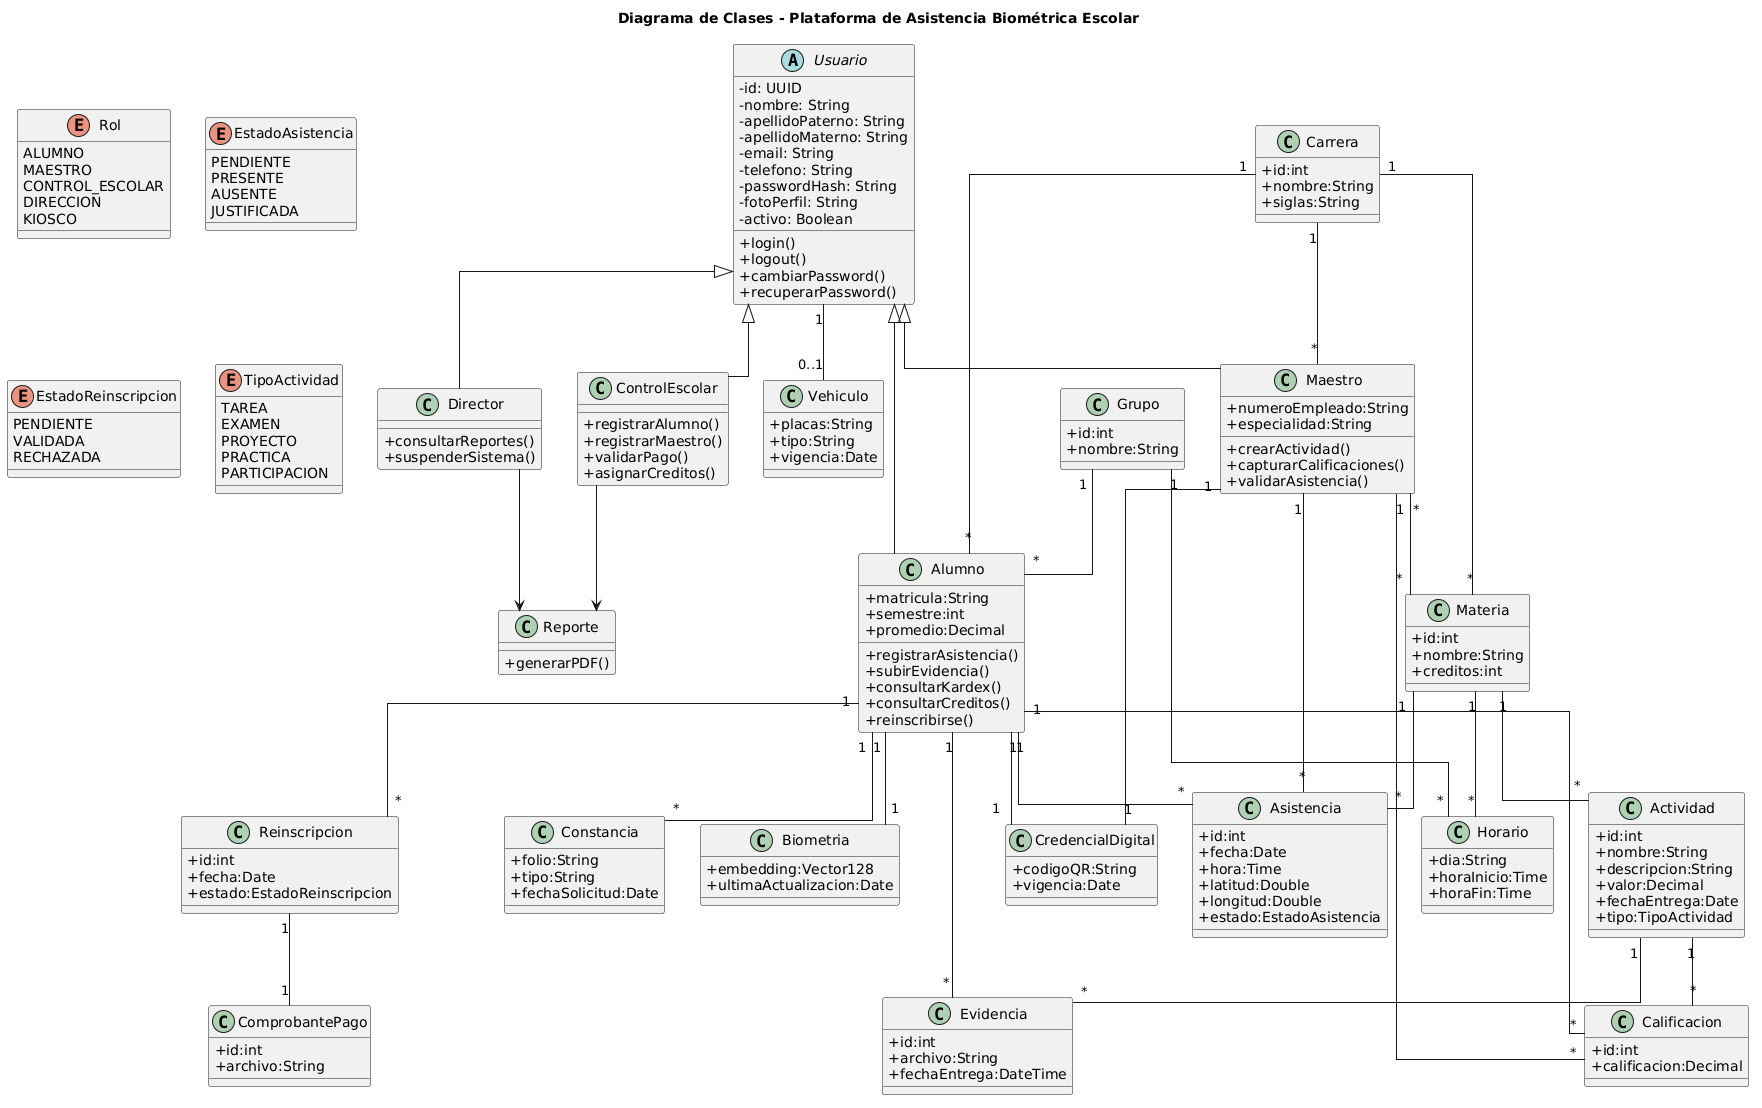

The diagram above was rendered by PlantUML. Its source (embedded in the PNG):
@startuml
title Diagrama de Clases - Plataforma de Asistencia Biométrica Escolar

skinparam classAttributeIconSize 0
skinparam shadowing false
skinparam linetype ortho

'=========================
' ENUMERACIONES
'=========================

enum Rol {
    ALUMNO
    MAESTRO
    CONTROL_ESCOLAR
    DIRECCION
    KIOSCO
}

enum EstadoAsistencia {
    PENDIENTE
    PRESENTE
    AUSENTE
    JUSTIFICADA
}

enum EstadoReinscripcion {
    PENDIENTE
    VALIDADA
    RECHAZADA
}

enum TipoActividad {
    TAREA
    EXAMEN
    PROYECTO
    PRACTICA
    PARTICIPACION
}

'=========================
' USUARIOS
'=========================

abstract class Usuario{

-id: UUID
-nombre: String
-apellidoPaterno: String
-apellidoMaterno: String
-email: String
-telefono: String
-passwordHash: String
-fotoPerfil: String
-activo: Boolean

+login()
+logout()
+cambiarPassword()
+recuperarPassword()

}

class Alumno{

+matricula:String
+semestre:int
+promedio:Decimal

+registrarAsistencia()
+subirEvidencia()
+consultarKardex()
+consultarCreditos()
+reinscribirse()

}

class Maestro{

+numeroEmpleado:String
+especialidad:String

+crearActividad()
+capturarCalificaciones()
+validarAsistencia()

}

class ControlEscolar{

+registrarAlumno()
+registrarMaestro()
+validarPago()
+asignarCreditos()

}

class Director{

+consultarReportes()
+suspenderSistema()

}

Usuario <|-- Alumno
Usuario <|-- Maestro
Usuario <|-- ControlEscolar
Usuario <|-- Director

'=========================
' ACADEMICO
'=========================

class Carrera{
+id:int
+nombre:String
+siglas:String
}

class Grupo{
+id:int
+nombre:String
}

class Materia{
+id:int
+nombre:String
+creditos:int
}

class Horario{

+dia:String
+horaInicio:Time
+horaFin:Time

}

Carrera "1" -- "*" Alumno
Carrera "1" -- "*" Maestro
Carrera "1" -- "*" Materia

Grupo "1" -- "*" Alumno
Grupo "1" -- "*" Horario

Materia "1" -- "*" Horario

Maestro "*" -- "*" Materia

'=========================
' ASISTENCIAS
'=========================

class Asistencia{

+id:int
+fecha:Date
+hora:Time
+latitud:Double
+longitud:Double
+estado:EstadoAsistencia

}

Alumno "1" -- "*" Asistencia

Materia "1" -- "*" Asistencia

Maestro "1" -- "*" Asistencia

'=========================
' ACTIVIDADES
'=========================

class Actividad{

+id:int
+nombre:String
+descripcion:String
+valor:Decimal
+fechaEntrega:Date
+tipo:TipoActividad

}

class Evidencia{

+id:int
+archivo:String
+fechaEntrega:DateTime

}

Materia "1" -- "*" Actividad

Actividad "1" -- "*" Evidencia

Alumno "1" -- "*" Evidencia

'=========================
' CALIFICACIONES
'=========================

class Calificacion{

+id:int
+calificacion:Decimal

}

Alumno "1" -- "*" Calificacion

Actividad "1" -- "*" Calificacion

Maestro "1" -- "*" Calificacion

'=========================
' REINSCRIPCION
'=========================

class Reinscripcion{

+id:int
+fecha:Date
+estado:EstadoReinscripcion

}

class ComprobantePago{

+id:int
+archivo:String

}

Alumno "1" -- "*" Reinscripcion

Reinscripcion "1" -- "1" ComprobantePago

'=========================
' CREDENCIALES
'=========================

class CredencialDigital{

+codigoQR:String
+vigencia:Date

}

Alumno "1" -- "1" CredencialDigital

Maestro "1" -- "1" CredencialDigital

'=========================
' VEHICULOS
'=========================

class Vehiculo{

+placas:String
+tipo:String
+vigencia:Date

}

Usuario "1" -- "0..1" Vehiculo

'=========================
' DOCUMENTOS
'=========================

class Constancia{

+folio:String
+tipo:String
+fechaSolicitud:Date

}

Alumno "1" -- "*" Constancia

'=========================
' BIOMETRIA
'=========================

class Biometria{

+embedding:Vector128
+ultimaActualizacion:Date

}

Alumno "1" -- "1" Biometria

'=========================
' REPORTES
'=========================

class Reporte{

+generarPDF()

}

Director --> Reporte

ControlEscolar --> Reporte
@enduml